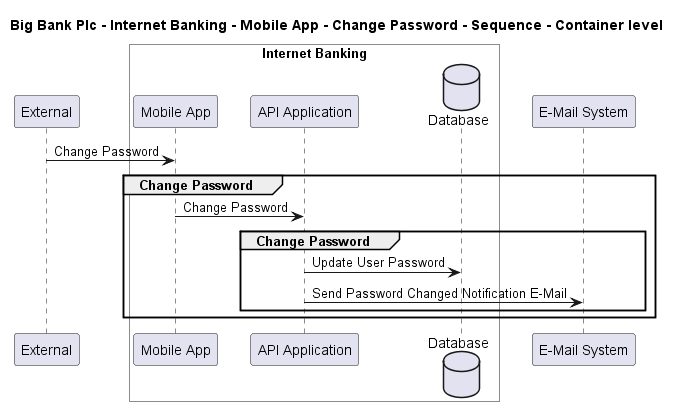

The diagram above was rendered by PlantUML. Its source (embedded in the PNG):
@startuml

title Big Bank Plc - Internet Banking - Mobile App - Change Password - Sequence - Container level

participant "External" as C4InterFlow.SoftwareSystems.ExternalSystem

box "Internet Banking" #White
    participant "Mobile App" as BigBankPlc.SoftwareSystems.InternetBanking.Containers.MobileApp
    participant "API Application" as BigBankPlc.SoftwareSystems.InternetBanking.Containers.APIApplication
    database "Database" as BigBankPlc.SoftwareSystems.InternetBanking.Containers.Database
end box

participant "E-Mail System" as BigBankPlc.SoftwareSystems.EMailSystem

C4InterFlow.SoftwareSystems.ExternalSystem -> BigBankPlc.SoftwareSystems.InternetBanking.Containers.MobileApp : Change Password
group Change Password
BigBankPlc.SoftwareSystems.InternetBanking.Containers.MobileApp -> BigBankPlc.SoftwareSystems.InternetBanking.Containers.APIApplication : Change Password
group Change Password
BigBankPlc.SoftwareSystems.InternetBanking.Containers.APIApplication -> BigBankPlc.SoftwareSystems.InternetBanking.Containers.Database : Update User Password
BigBankPlc.SoftwareSystems.InternetBanking.Containers.APIApplication -> BigBankPlc.SoftwareSystems.EMailSystem : Send Password Changed Notification E-Mail
end
end


@enduml